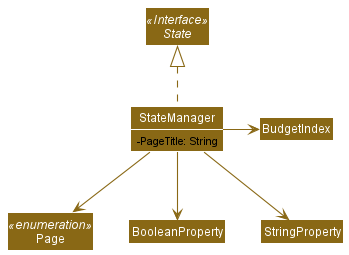

The diagram above was rendered by PlantUML. Its source (embedded in the PNG):
@startuml
!include style.puml
skinparam arrowThickness 1.1
skinparam arrowColor STATE_COLOR
skinparam classBackgroundColor STATE_COLOR

Interface State <<Interface>>

Enum Page <<enumeration>>

Class StateManager {
    -PageTitle: String
}
Class BudgetIndex
Class BooleanProperty
Class StringProperty

StateManager .up.|> State
StateManager -right-> BudgetIndex
StateManager --> BooleanProperty
StateManager --> StringProperty
StateManager -down-> Page

@enduml